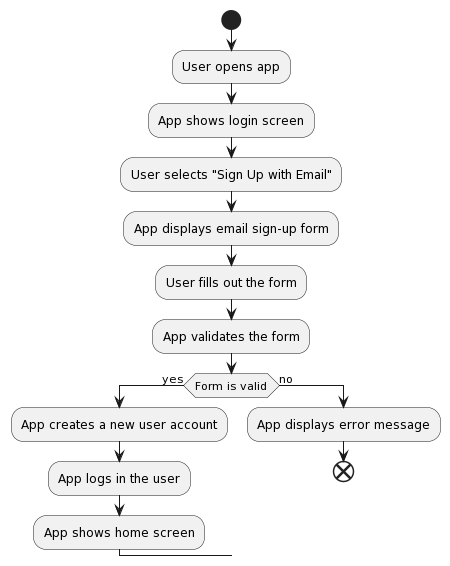

The diagram above was rendered by PlantUML. Its source (embedded in the PNG):
@startuml
start
:User opens app;
:App shows login screen;
:User selects "Sign Up with Email";
:App displays email sign-up form;
:User fills out the form;
:App validates the form;
if (Form is valid) then (yes)
  :App creates a new user account;
  :App logs in the user;
  :App shows home screen;
else (no)
  :App displays error message;
  end
@enduml